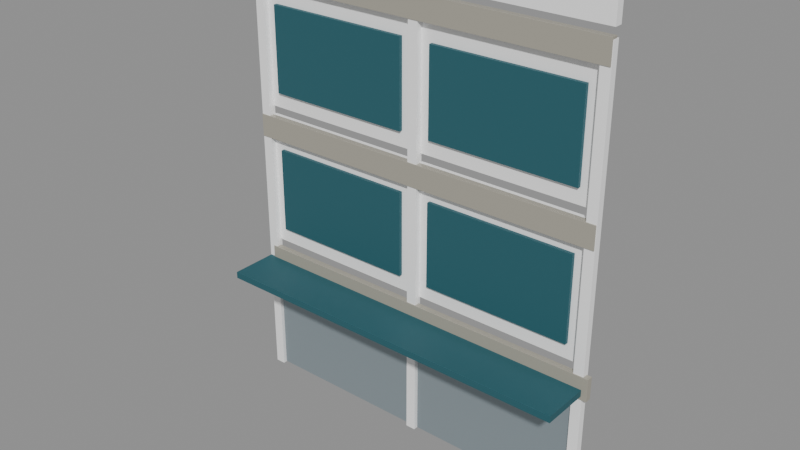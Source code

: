 # Source: source-edit.blend  (saved by Blender 4.0.36; exported with 4.5.12 LTS)
import bpy
from mathutils import Matrix  # noqa: F401  (used for matrix-valued properties, if any)

bpy.ops.wm.read_factory_settings(use_empty=True)
scene = bpy.context.scene
scene.name = 'Scene'

# ---- materials (node trees are filled in below, after node groups)
mat_white = bpy.data.materials.new('White')
mat_white.use_transparent_shadow = False
mat_white.diffuse_color = (1.0, 1.0, 1.0, 1.0)
mat_satin_metal = bpy.data.materials.new('Satin metal')
mat_satin_metal.use_transparent_shadow = False
mat_satin_metal.diffuse_color = (0.305, 0.3663, 0.3968, 1.0)
mat_muted_teal = bpy.data.materials.new('Muted teal')
mat_muted_teal.use_transparent_shadow = False
mat_muted_teal.diffuse_color = (0.02122, 0.1095, 0.1356, 1.0)
mat_warm_concrete = bpy.data.materials.new('Warm concrete')
mat_warm_concrete.use_transparent_shadow = False
mat_warm_concrete.diffuse_color = (0.3916, 0.3712, 0.3095, 1.0)

# ---- material node trees
mat_white.use_nodes = True; mat_white.node_tree.nodes.clear()
_N = mat_white.node_tree.nodes; _L = mat_white.node_tree.links
n0 = _N.new('ShaderNodeBsdfPrincipled'); n0.name = 'Principled BSDF'; n0.location = (10, 300)
n0.inputs[0].default_value = (1.0, 1.0, 1.0, 1.0)
n0.inputs[2].default_value = 0.6
n0.inputs[3].default_value = 1.45
n1 = _N.new('ShaderNodeOutputMaterial'); n1.name = 'Material Output'; n1.location = (300, 300)
_L.new(n0.outputs[0], n1.inputs[0])
n1.is_active_output = True
mat_satin_metal.use_nodes = True; mat_satin_metal.node_tree.nodes.clear()
_N = mat_satin_metal.node_tree.nodes; _L = mat_satin_metal.node_tree.links
n0 = _N.new('ShaderNodeBsdfPrincipled'); n0.name = 'Principled BSDF'; n0.location = (10, 300)
n0.inputs[0].default_value = (0.305, 0.3663, 0.3968, 1.0)
n0.inputs[1].default_value = 0.35
n0.inputs[2].default_value = 0.48
n0.inputs[3].default_value = 1.45
n1 = _N.new('ShaderNodeOutputMaterial'); n1.name = 'Material Output'; n1.location = (300, 300)
_L.new(n0.outputs[0], n1.inputs[0])
n1.is_active_output = True
mat_muted_teal.use_nodes = True; mat_muted_teal.node_tree.nodes.clear()
_N = mat_muted_teal.node_tree.nodes; _L = mat_muted_teal.node_tree.links
n0 = _N.new('ShaderNodeBsdfPrincipled'); n0.name = 'Principled BSDF'; n0.location = (10, 300)
n0.inputs[0].default_value = (0.02122, 0.1095, 0.1356, 1.0)
n0.inputs[2].default_value = 0.6
n0.inputs[3].default_value = 1.45
n1 = _N.new('ShaderNodeOutputMaterial'); n1.name = 'Material Output'; n1.location = (300, 300)
_L.new(n0.outputs[0], n1.inputs[0])
n1.is_active_output = True
mat_warm_concrete.use_nodes = True; mat_warm_concrete.node_tree.nodes.clear()
_N = mat_warm_concrete.node_tree.nodes; _L = mat_warm_concrete.node_tree.links
n0 = _N.new('ShaderNodeBsdfPrincipled'); n0.name = 'Principled BSDF'; n0.location = (10, 300)
n0.inputs[0].default_value = (0.3916, 0.3712, 0.3095, 1.0)
n0.inputs[2].default_value = 0.27
n0.inputs[3].default_value = 1.45
n1 = _N.new('ShaderNodeOutputMaterial'); n1.name = 'Material Output'; n1.location = (300, 300)
_L.new(n0.outputs[0], n1.inputs[0])
n1.is_active_output = True

# ---- meshes
me_cube_007 = bpy.data.meshes.new('Cube.007')
me_cube_007.from_pydata([(-3.9, -0.04, -1.5), (-3.9, -0.04, 1.5), (-3.9, 0.04, -1.5), (-3.9, 0.04, 1.5), (3.9, -0.04, -1.5), (3.9, -0.04, 1.5), (3.9, 0.04, -1.5), (3.9, 0.04, 1.5)], [], [(0, 1, 3, 2), (2, 3, 7, 6), (6, 7, 5, 4), (4, 5, 1, 0), (2, 6, 4, 0), (7, 3, 1, 5)])
_uv = me_cube_007.uv_layers.new(name='UVMap')
_uv.uv.foreach_set('vector', [0.375, 0.0, 0.625, 0.0, 0.625, 0.25, 0.375, 0.25, 0.375, 0.25, 0.625, 0.25, 0.625, 0.5, 0.375, 0.5, 0.375, 0.5, 0.625, 0.5, 0.625, 0.75, 0.375, 0.75, 0.375, 0.75, 0.625, 0.75, 0.625, 1.0, 0.375, 1.0, 0.125, 0.5, 0.375, 0.5, 0.375, 0.75, 0.125, 0.75, 0.625, 0.5, 0.875, 0.5, 0.875, 0.75, 0.625, 0.75])
me_cube_007.materials.append(mat_white)
me_cube_007.update()
me_cube_008 = bpy.data.meshes.new('Cube.008')
me_cube_008.from_pydata([(-3.9, -0.04, -1.55), (-3.9, -0.04, 1.55), (-3.9, 0.04, -1.55), (-3.9, 0.04, 1.55), (3.9, -0.04, -1.55), (3.9, -0.04, 1.55), (3.9, 0.04, -1.55), (3.9, 0.04, 1.55)], [], [(0, 1, 3, 2), (2, 3, 7, 6), (6, 7, 5, 4), (4, 5, 1, 0), (2, 6, 4, 0), (7, 3, 1, 5)])
_uv = me_cube_008.uv_layers.new(name='UVMap')
_uv.uv.foreach_set('vector', [0.375, 0.0, 0.625, 0.0, 0.625, 0.25, 0.375, 0.25, 0.375, 0.25, 0.625, 0.25, 0.625, 0.5, 0.375, 0.5, 0.375, 0.5, 0.625, 0.5, 0.625, 0.75, 0.375, 0.75, 0.375, 0.75, 0.625, 0.75, 0.625, 1.0, 0.375, 1.0, 0.125, 0.5, 0.375, 0.5, 0.375, 0.75, 0.125, 0.75, 0.625, 0.5, 0.875, 0.5, 0.875, 0.75, 0.625, 0.75])
me_cube_008.materials.append(mat_white)
me_cube_008.update()
me_cube_009 = bpy.data.meshes.new('Cube.009')
me_cube_009.from_pydata([(-1.85, -0.04, -1.4), (-1.85, -0.04, 1.4), (-1.85, 0.04, -1.4), (-1.85, 0.04, 1.4), (1.85, -0.04, -1.4), (1.85, -0.04, 1.4), (1.85, 0.04, -1.4), (1.85, 0.04, 1.4)], [], [(0, 1, 3, 2), (2, 3, 7, 6), (6, 7, 5, 4), (4, 5, 1, 0), (2, 6, 4, 0), (7, 3, 1, 5)])
_uv = me_cube_009.uv_layers.new(name='UVMap')
_uv.uv.foreach_set('vector', [0.375, 0.0, 0.625, 0.0, 0.625, 0.25, 0.375, 0.25, 0.375, 0.25, 0.625, 0.25, 0.625, 0.5, 0.375, 0.5, 0.375, 0.5, 0.625, 0.5, 0.625, 0.75, 0.375, 0.75, 0.375, 0.75, 0.625, 0.75, 0.625, 1.0, 0.375, 1.0, 0.125, 0.5, 0.375, 0.5, 0.375, 0.75, 0.125, 0.75, 0.625, 0.5, 0.875, 0.5, 0.875, 0.75, 0.625, 0.75])
me_cube_009.materials.append(mat_satin_metal)
me_cube_009.update()
me_cube_010 = bpy.data.meshes.new('Cube.010')
me_cube_010.from_pydata([(-1.65, -0.04, -0.95), (-1.65, -0.04, 0.95), (-1.65, 0.04, -0.95), (-1.65, 0.04, 0.95), (1.65, -0.04, -0.95), (1.65, -0.04, 0.95), (1.65, 0.04, -0.95), (1.65, 0.04, 0.95)], [], [(0, 1, 3, 2), (2, 3, 7, 6), (6, 7, 5, 4), (4, 5, 1, 0), (2, 6, 4, 0), (7, 3, 1, 5)])
_uv = me_cube_010.uv_layers.new(name='UVMap')
_uv.uv.foreach_set('vector', [0.375, 0.0, 0.625, 0.0, 0.625, 0.25, 0.375, 0.25, 0.375, 0.25, 0.625, 0.25, 0.625, 0.5, 0.375, 0.5, 0.375, 0.5, 0.625, 0.5, 0.625, 0.75, 0.375, 0.75, 0.375, 0.75, 0.625, 0.75, 0.625, 1.0, 0.375, 1.0, 0.125, 0.5, 0.375, 0.5, 0.375, 0.75, 0.125, 0.75, 0.625, 0.5, 0.875, 0.5, 0.875, 0.75, 0.625, 0.75])
me_cube_010.materials.append(mat_muted_teal)
me_cube_010.update()
me_cube_011 = bpy.data.meshes.new('Cube.011')
me_cube_011.from_pydata([(-1.65, -0.04, -0.95), (-1.65, -0.04, 0.95), (-1.65, 0.04, -0.95), (-1.65, 0.04, 0.95), (1.65, -0.04, -0.95), (1.65, -0.04, 0.95), (1.65, 0.04, -0.95), (1.65, 0.04, 0.95)], [], [(0, 1, 3, 2), (2, 3, 7, 6), (6, 7, 5, 4), (4, 5, 1, 0), (2, 6, 4, 0), (7, 3, 1, 5)])
_uv = me_cube_011.uv_layers.new(name='UVMap')
_uv.uv.foreach_set('vector', [0.375, 0.0, 0.625, 0.0, 0.625, 0.25, 0.375, 0.25, 0.375, 0.25, 0.625, 0.25, 0.625, 0.5, 0.375, 0.5, 0.375, 0.5, 0.625, 0.5, 0.625, 0.75, 0.375, 0.75, 0.375, 0.75, 0.625, 0.75, 0.625, 1.0, 0.375, 1.0, 0.125, 0.5, 0.375, 0.5, 0.375, 0.75, 0.125, 0.75, 0.625, 0.5, 0.875, 0.5, 0.875, 0.75, 0.625, 0.75])
me_cube_011.materials.append(mat_muted_teal)
me_cube_011.update()
me_cube_012 = bpy.data.meshes.new('Cube.012')
me_cube_012.from_pydata([(-1.85, -0.04, -1.4), (-1.85, -0.04, 1.4), (-1.85, 0.04, -1.4), (-1.85, 0.04, 1.4), (1.85, -0.04, -1.4), (1.85, -0.04, 1.4), (1.85, 0.04, -1.4), (1.85, 0.04, 1.4)], [], [(0, 1, 3, 2), (2, 3, 7, 6), (6, 7, 5, 4), (4, 5, 1, 0), (2, 6, 4, 0), (7, 3, 1, 5)])
_uv = me_cube_012.uv_layers.new(name='UVMap')
_uv.uv.foreach_set('vector', [0.375, 0.0, 0.625, 0.0, 0.625, 0.25, 0.375, 0.25, 0.375, 0.25, 0.625, 0.25, 0.625, 0.5, 0.375, 0.5, 0.375, 0.5, 0.625, 0.5, 0.625, 0.75, 0.375, 0.75, 0.375, 0.75, 0.625, 0.75, 0.625, 1.0, 0.375, 1.0, 0.125, 0.5, 0.375, 0.5, 0.375, 0.75, 0.125, 0.75, 0.625, 0.5, 0.875, 0.5, 0.875, 0.75, 0.625, 0.75])
me_cube_012.materials.append(mat_satin_metal)
me_cube_012.update()
me_cube_013 = bpy.data.meshes.new('Cube.013')
me_cube_013.from_pydata([(-1.65, -0.04, -0.95), (-1.65, -0.04, 0.95), (-1.65, 0.04, -0.95), (-1.65, 0.04, 0.95), (1.65, -0.04, -0.95), (1.65, -0.04, 0.95), (1.65, 0.04, -0.95), (1.65, 0.04, 0.95)], [], [(0, 1, 3, 2), (2, 3, 7, 6), (6, 7, 5, 4), (4, 5, 1, 0), (2, 6, 4, 0), (7, 3, 1, 5)])
_uv = me_cube_013.uv_layers.new(name='UVMap')
_uv.uv.foreach_set('vector', [0.375, 0.0, 0.625, 0.0, 0.625, 0.25, 0.375, 0.25, 0.375, 0.25, 0.625, 0.25, 0.625, 0.5, 0.375, 0.5, 0.375, 0.5, 0.625, 0.5, 0.625, 0.75, 0.375, 0.75, 0.375, 0.75, 0.625, 0.75, 0.625, 1.0, 0.375, 1.0, 0.125, 0.5, 0.375, 0.5, 0.375, 0.75, 0.125, 0.75, 0.625, 0.5, 0.875, 0.5, 0.875, 0.75, 0.625, 0.75])
me_cube_013.materials.append(mat_muted_teal)
me_cube_013.update()
me_cube_014 = bpy.data.meshes.new('Cube.014')
me_cube_014.from_pydata([(-1.65, -0.04, -0.95), (-1.65, -0.04, 0.95), (-1.65, 0.04, -0.95), (-1.65, 0.04, 0.95), (1.65, -0.04, -0.95), (1.65, -0.04, 0.95), (1.65, 0.04, -0.95), (1.65, 0.04, 0.95)], [], [(0, 1, 3, 2), (2, 3, 7, 6), (6, 7, 5, 4), (4, 5, 1, 0), (2, 6, 4, 0), (7, 3, 1, 5)])
_uv = me_cube_014.uv_layers.new(name='UVMap')
_uv.uv.foreach_set('vector', [0.375, 0.0, 0.625, 0.0, 0.625, 0.25, 0.375, 0.25, 0.375, 0.25, 0.625, 0.25, 0.625, 0.5, 0.375, 0.5, 0.375, 0.5, 0.625, 0.5, 0.625, 0.75, 0.375, 0.75, 0.375, 0.75, 0.625, 0.75, 0.625, 1.0, 0.375, 1.0, 0.125, 0.5, 0.375, 0.5, 0.375, 0.75, 0.125, 0.75, 0.625, 0.5, 0.875, 0.5, 0.875, 0.75, 0.625, 0.75])
me_cube_014.materials.append(mat_muted_teal)
me_cube_014.update()
me_cube_015 = bpy.data.meshes.new('Cube.015')
me_cube_015.from_pydata([(-4.1, -0.07, -0.25), (-4.1, -0.07, 0.25), (-4.1, 0.07, -0.25), (-4.1, 0.07, 0.25), (4.1, -0.07, -0.25), (4.1, -0.07, 0.25), (4.1, 0.07, -0.25), (4.1, 0.07, 0.25)], [], [(0, 1, 3, 2), (2, 3, 7, 6), (6, 7, 5, 4), (4, 5, 1, 0), (2, 6, 4, 0), (7, 3, 1, 5)])
_uv = me_cube_015.uv_layers.new(name='UVMap')
_uv.uv.foreach_set('vector', [0.375, 0.0, 0.625, 0.0, 0.625, 0.25, 0.375, 0.25, 0.375, 0.25, 0.625, 0.25, 0.625, 0.5, 0.375, 0.5, 0.375, 0.5, 0.625, 0.5, 0.625, 0.75, 0.375, 0.75, 0.375, 0.75, 0.625, 0.75, 0.625, 1.0, 0.375, 1.0, 0.125, 0.5, 0.375, 0.5, 0.375, 0.75, 0.125, 0.75, 0.625, 0.5, 0.875, 0.5, 0.875, 0.75, 0.625, 0.75])
me_cube_015.materials.append(mat_warm_concrete)
me_cube_015.update()
me_cube_016 = bpy.data.meshes.new('Cube.016')
me_cube_016.from_pydata([(-4.1, -0.07, -0.25), (-4.1, -0.07, 0.25), (-4.1, 0.07, -0.25), (-4.1, 0.07, 0.25), (4.1, -0.07, -0.25), (4.1, -0.07, 0.25), (4.1, 0.07, -0.25), (4.1, 0.07, 0.25)], [], [(0, 1, 3, 2), (2, 3, 7, 6), (6, 7, 5, 4), (4, 5, 1, 0), (2, 6, 4, 0), (7, 3, 1, 5)])
_uv = me_cube_016.uv_layers.new(name='UVMap')
_uv.uv.foreach_set('vector', [0.375, 0.0, 0.625, 0.0, 0.625, 0.25, 0.375, 0.25, 0.375, 0.25, 0.625, 0.25, 0.625, 0.5, 0.375, 0.5, 0.375, 0.5, 0.625, 0.5, 0.625, 0.75, 0.375, 0.75, 0.375, 0.75, 0.625, 0.75, 0.625, 1.0, 0.375, 1.0, 0.125, 0.5, 0.375, 0.5, 0.375, 0.75, 0.125, 0.75, 0.625, 0.5, 0.875, 0.5, 0.875, 0.75, 0.625, 0.75])
me_cube_016.materials.append(mat_warm_concrete)
me_cube_016.update()
me_cube_017 = bpy.data.meshes.new('Cube.017')
me_cube_017.from_pydata([(-4.1, -0.07, -0.25), (-4.1, -0.07, 0.25), (-4.1, 0.07, -0.25), (-4.1, 0.07, 0.25), (4.1, -0.07, -0.25), (4.1, -0.07, 0.25), (4.1, 0.07, -0.25), (4.1, 0.07, 0.25)], [], [(0, 1, 3, 2), (2, 3, 7, 6), (6, 7, 5, 4), (4, 5, 1, 0), (2, 6, 4, 0), (7, 3, 1, 5)])
_uv = me_cube_017.uv_layers.new(name='UVMap')
_uv.uv.foreach_set('vector', [0.375, 0.0, 0.625, 0.0, 0.625, 0.25, 0.375, 0.25, 0.375, 0.25, 0.625, 0.25, 0.625, 0.5, 0.375, 0.5, 0.375, 0.5, 0.625, 0.5, 0.625, 0.75, 0.375, 0.75, 0.375, 0.75, 0.625, 0.75, 0.625, 1.0, 0.375, 1.0, 0.125, 0.5, 0.375, 0.5, 0.375, 0.75, 0.125, 0.75, 0.625, 0.5, 0.875, 0.5, 0.875, 0.75, 0.625, 0.75])
me_cube_017.materials.append(mat_warm_concrete)
me_cube_017.update()
me_cube_018 = bpy.data.meshes.new('Cube.018')
me_cube_018.from_pydata([(-0.11, -0.08, -4.8), (-0.11, -0.08, 4.8), (-0.11, 0.08, -4.8), (-0.11, 0.08, 4.8), (0.11, -0.08, -4.8), (0.11, -0.08, 4.8), (0.11, 0.08, -4.8), (0.11, 0.08, 4.8)], [], [(0, 1, 3, 2), (2, 3, 7, 6), (6, 7, 5, 4), (4, 5, 1, 0), (2, 6, 4, 0), (7, 3, 1, 5)])
_uv = me_cube_018.uv_layers.new(name='UVMap')
_uv.uv.foreach_set('vector', [0.375, 0.0, 0.625, 0.0, 0.625, 0.25, 0.375, 0.25, 0.375, 0.25, 0.625, 0.25, 0.625, 0.5, 0.375, 0.5, 0.375, 0.5, 0.625, 0.5, 0.625, 0.75, 0.375, 0.75, 0.375, 0.75, 0.625, 0.75, 0.625, 1.0, 0.375, 1.0, 0.125, 0.5, 0.375, 0.5, 0.375, 0.75, 0.125, 0.75, 0.625, 0.5, 0.875, 0.5, 0.875, 0.75, 0.625, 0.75])
me_cube_018.materials.append(mat_white)
me_cube_018.update()
me_cube_019 = bpy.data.meshes.new('Cube.019')
me_cube_019.from_pydata([(-0.11, -0.08, -4.8), (-0.11, -0.08, 4.8), (-0.11, 0.08, -4.8), (-0.11, 0.08, 4.8), (0.11, -0.08, -4.8), (0.11, -0.08, 4.8), (0.11, 0.08, -4.8), (0.11, 0.08, 4.8)], [], [(0, 1, 3, 2), (2, 3, 7, 6), (6, 7, 5, 4), (4, 5, 1, 0), (2, 6, 4, 0), (7, 3, 1, 5)])
_uv = me_cube_019.uv_layers.new(name='UVMap')
_uv.uv.foreach_set('vector', [0.375, 0.0, 0.625, 0.0, 0.625, 0.25, 0.375, 0.25, 0.375, 0.25, 0.625, 0.25, 0.625, 0.5, 0.375, 0.5, 0.375, 0.5, 0.625, 0.5, 0.625, 0.75, 0.375, 0.75, 0.375, 0.75, 0.625, 0.75, 0.625, 1.0, 0.375, 1.0, 0.125, 0.5, 0.375, 0.5, 0.375, 0.75, 0.125, 0.75, 0.625, 0.5, 0.875, 0.5, 0.875, 0.75, 0.625, 0.75])
me_cube_019.materials.append(mat_white)
me_cube_019.update()
me_cube_020 = bpy.data.meshes.new('Cube.020')
me_cube_020.from_pydata([(-0.11, -0.08, -4.8), (-0.11, -0.08, 4.8), (-0.11, 0.08, -4.8), (-0.11, 0.08, 4.8), (0.11, -0.08, -4.8), (0.11, -0.08, 4.8), (0.11, 0.08, -4.8), (0.11, 0.08, 4.8)], [], [(0, 1, 3, 2), (2, 3, 7, 6), (6, 7, 5, 4), (4, 5, 1, 0), (2, 6, 4, 0), (7, 3, 1, 5)])
_uv = me_cube_020.uv_layers.new(name='UVMap')
_uv.uv.foreach_set('vector', [0.375, 0.0, 0.625, 0.0, 0.625, 0.25, 0.375, 0.25, 0.375, 0.25, 0.625, 0.25, 0.625, 0.5, 0.375, 0.5, 0.375, 0.5, 0.625, 0.5, 0.625, 0.75, 0.375, 0.75, 0.375, 0.75, 0.625, 0.75, 0.625, 1.0, 0.375, 1.0, 0.125, 0.5, 0.375, 0.5, 0.375, 0.75, 0.125, 0.75, 0.625, 0.5, 0.875, 0.5, 0.875, 0.75, 0.625, 0.75])
me_cube_020.materials.append(mat_white)
me_cube_020.update()
me_cube_021 = bpy.data.meshes.new('Cube.021')
me_cube_021.from_pydata([(-4.1, -0.09, -0.25), (-4.1, -0.09, 0.25), (-4.1, 0.09, -0.25), (-4.1, 0.09, 0.25), (4.1, -0.09, -0.25), (4.1, -0.09, 0.25), (4.1, 0.09, -0.25), (4.1, 0.09, 0.25)], [], [(0, 1, 3, 2), (2, 3, 7, 6), (6, 7, 5, 4), (4, 5, 1, 0), (2, 6, 4, 0), (7, 3, 1, 5)])
_uv = me_cube_021.uv_layers.new(name='UVMap')
_uv.uv.foreach_set('vector', [0.375, 0.0, 0.625, 0.0, 0.625, 0.25, 0.375, 0.25, 0.375, 0.25, 0.625, 0.25, 0.625, 0.5, 0.375, 0.5, 0.375, 0.5, 0.625, 0.5, 0.625, 0.75, 0.375, 0.75, 0.375, 0.75, 0.625, 0.75, 0.625, 1.0, 0.375, 1.0, 0.125, 0.5, 0.375, 0.5, 0.375, 0.75, 0.125, 0.75, 0.625, 0.5, 0.875, 0.5, 0.875, 0.75, 0.625, 0.75])
me_cube_021.materials.append(mat_white)
me_cube_021.update()
me_cube_022 = bpy.data.meshes.new('Cube.022')
me_cube_022.from_pydata([(-4.1, -0.65, -0.075), (-4.1, -0.65, 0.075), (-4.1, 0.65, -0.075), (-4.1, 0.65, 0.075), (4.1, -0.65, -0.075), (4.1, -0.65, 0.075), (4.1, 0.65, -0.075), (4.1, 0.65, 0.075)], [], [(0, 1, 3, 2), (2, 3, 7, 6), (6, 7, 5, 4), (4, 5, 1, 0), (2, 6, 4, 0), (7, 3, 1, 5)])
_uv = me_cube_022.uv_layers.new(name='UVMap')
_uv.uv.foreach_set('vector', [0.375, 0.0, 0.625, 0.0, 0.625, 0.25, 0.375, 0.25, 0.375, 0.25, 0.625, 0.25, 0.625, 0.5, 0.375, 0.5, 0.375, 0.5, 0.625, 0.5, 0.625, 0.75, 0.375, 0.75, 0.375, 0.75, 0.625, 0.75, 0.625, 1.0, 0.375, 1.0, 0.125, 0.5, 0.375, 0.5, 0.375, 0.75, 0.125, 0.75, 0.625, 0.5, 0.875, 0.5, 0.875, 0.75, 0.625, 0.75])
me_cube_022.materials.append(mat_muted_teal)
me_cube_022.update()

# ---- objects
ob_upper_front_wall = bpy.data.objects.new('Upper_Front_Wall', me_cube_007)
ob_upper_front_wall_001 = bpy.data.objects.new('Upper_Front_Wall.001', me_cube_008)
ob_ground_shutter = bpy.data.objects.new('Ground_Shutter', me_cube_009)
ob_ribbon_window = bpy.data.objects.new('Ribbon_Window', me_cube_010)
ob_ribbon_window_001 = bpy.data.objects.new('Ribbon_Window.001', me_cube_011)
ob_ground_shutter_001 = bpy.data.objects.new('Ground_Shutter.001', me_cube_012)
ob_ribbon_window_002 = bpy.data.objects.new('Ribbon_Window.002', me_cube_013)
ob_ribbon_window_003 = bpy.data.objects.new('Ribbon_Window.003', me_cube_014)
ob_facade_band = bpy.data.objects.new('Facade_Band', me_cube_015)
ob_facade_band_001 = bpy.data.objects.new('Facade_Band.001', me_cube_016)
ob_facade_band_002 = bpy.data.objects.new('Facade_Band.002', me_cube_017)
ob_facade_pier = bpy.data.objects.new('Facade_Pier', me_cube_018)
ob_facade_pier_001 = bpy.data.objects.new('Facade_Pier.001', me_cube_019)
ob_facade_pier_002 = bpy.data.objects.new('Facade_Pier.002', me_cube_020)
ob_flat_parapet = bpy.data.objects.new('Flat_Parapet', me_cube_021)
ob_modern_awning = bpy.data.objects.new('Modern_Awning', me_cube_022)
ob_asset_malaysiashoplotfacade = bpy.data.objects.new('ASSET_MalaysiaShoplotFacade', None)

# ---- transforms, parenting, visibility, modifiers, constraints
ob_upper_front_wall.parent = ob_asset_malaysiashoplotfacade
ob_upper_front_wall.location = (0.0, 0.59, 4.8)
_m = ob_upper_front_wall.modifiers.new('Editable eased edges', 'BEVEL')
_m.width = 0.002
_m.width_pct = 0.002
_m.segments = 2
ob_upper_front_wall_001.parent = ob_asset_malaysiashoplotfacade
ob_upper_front_wall_001.location = (0.0, 0.59, 8.05)
_m = ob_upper_front_wall_001.modifiers.new('Editable eased edges', 'BEVEL')
_m.width = 0.002
_m.width_pct = 0.002
_m.segments = 2
ob_ground_shutter.parent = ob_asset_malaysiashoplotfacade
ob_ground_shutter.location = (-2.0, 0.51, 1.45)
_m = ob_ground_shutter.modifiers.new('Editable eased edges', 'BEVEL')
_m.width = 0.002
_m.width_pct = 0.002
_m.segments = 2
ob_ribbon_window.parent = ob_asset_malaysiashoplotfacade
ob_ribbon_window.location = (-2.0, 0.51, 4.6)
_m = ob_ribbon_window.modifiers.new('Editable eased edges', 'BEVEL')
_m.width = 0.002
_m.width_pct = 0.002
_m.segments = 2
ob_ribbon_window_001.parent = ob_asset_malaysiashoplotfacade
ob_ribbon_window_001.location = (-2.0, 0.51, 7.8)
_m = ob_ribbon_window_001.modifiers.new('Editable eased edges', 'BEVEL')
_m.width = 0.002
_m.width_pct = 0.002
_m.segments = 2
ob_ground_shutter_001.parent = ob_asset_malaysiashoplotfacade
ob_ground_shutter_001.location = (2.0, 0.51, 1.45)
_m = ob_ground_shutter_001.modifiers.new('Editable eased edges', 'BEVEL')
_m.width = 0.002
_m.width_pct = 0.002
_m.segments = 2
ob_ribbon_window_002.parent = ob_asset_malaysiashoplotfacade
ob_ribbon_window_002.location = (2.0, 0.51, 4.6)
_m = ob_ribbon_window_002.modifiers.new('Editable eased edges', 'BEVEL')
_m.width = 0.002
_m.width_pct = 0.002
_m.segments = 2
ob_ribbon_window_003.parent = ob_asset_malaysiashoplotfacade
ob_ribbon_window_003.location = (2.0, 0.51, 7.8)
_m = ob_ribbon_window_003.modifiers.new('Editable eased edges', 'BEVEL')
_m.width = 0.002
_m.width_pct = 0.002
_m.segments = 2
ob_facade_band.parent = ob_asset_malaysiashoplotfacade
ob_facade_band.location = (0.123, 0.47, 2.9)
_m = ob_facade_band.modifiers.new('Editable eased edges', 'BEVEL')
_m.width = 0.002
_m.width_pct = 0.002
_m.segments = 2
ob_facade_band_001.parent = ob_asset_malaysiashoplotfacade
ob_facade_band_001.location = (0.0, 0.47, 6.05)
_m = ob_facade_band_001.modifiers.new('Editable eased edges', 'BEVEL')
_m.width = 0.002
_m.width_pct = 0.002
_m.segments = 2
ob_facade_band_002.parent = ob_asset_malaysiashoplotfacade
ob_facade_band_002.location = (0.0, 0.47, 9.4)
_m = ob_facade_band_002.modifiers.new('Editable eased edges', 'BEVEL')
_m.width = 0.002
_m.width_pct = 0.002
_m.segments = 2
ob_facade_pier.parent = ob_asset_malaysiashoplotfacade
ob_facade_pier.location = (-4.0, 0.5, 4.8)
_m = ob_facade_pier.modifiers.new('Editable eased edges', 'BEVEL')
_m.width = 0.002
_m.width_pct = 0.002
_m.segments = 2
ob_facade_pier_001.parent = ob_asset_malaysiashoplotfacade
ob_facade_pier_001.location = (0.0, 0.5, 4.8)
_m = ob_facade_pier_001.modifiers.new('Editable eased edges', 'BEVEL')
_m.width = 0.002
_m.width_pct = 0.002
_m.segments = 2
ob_facade_pier_002.parent = ob_asset_malaysiashoplotfacade
ob_facade_pier_002.location = (4.0, 0.5, 4.8)
_m = ob_facade_pier_002.modifiers.new('Editable eased edges', 'BEVEL')
_m.width = 0.002
_m.width_pct = 0.002
_m.segments = 2
ob_flat_parapet.parent = ob_asset_malaysiashoplotfacade
ob_flat_parapet.location = (0.0, 0.55, 10.05)
_m = ob_flat_parapet.modifiers.new('Editable eased edges', 'BEVEL')
_m.width = 0.002
_m.width_pct = 0.002
_m.segments = 2
ob_modern_awning.parent = ob_asset_malaysiashoplotfacade
ob_modern_awning.location = (0.0, 0.0, 2.8)
_m = ob_modern_awning.modifiers.new('Editable eased edges', 'BEVEL')
_m.width = 0.002
_m.width_pct = 0.002
_m.segments = 2
ob_asset_malaysiashoplotfacade.location = (0.0, 0.0, 0.0)

# ---- collection membership
scene.collection.objects.link(ob_upper_front_wall)
scene.collection.objects.link(ob_upper_front_wall_001)
scene.collection.objects.link(ob_ground_shutter)
scene.collection.objects.link(ob_ribbon_window)
scene.collection.objects.link(ob_ribbon_window_001)
scene.collection.objects.link(ob_ground_shutter_001)
scene.collection.objects.link(ob_ribbon_window_002)
scene.collection.objects.link(ob_ribbon_window_003)
scene.collection.objects.link(ob_facade_band)
scene.collection.objects.link(ob_facade_band_001)
scene.collection.objects.link(ob_facade_band_002)
scene.collection.objects.link(ob_facade_pier)
scene.collection.objects.link(ob_facade_pier_001)
scene.collection.objects.link(ob_facade_pier_002)
scene.collection.objects.link(ob_flat_parapet)
scene.collection.objects.link(ob_modern_awning)
scene.collection.objects.link(ob_asset_malaysiashoplotfacade)

# ---- scene / render settings (as saved in the file)
scene.frame_start = 1; scene.frame_end = 250; scene.frame_set(1)
scene.render.engine = 'BLENDER_EEVEE_NEXT'
scene.cycles.sampling_pattern = 'TABULATED_SOBOL'
bpy.context.view_layer.update()

# ---- added for rendering (the .blend has no active camera and no usable light): camera, sun + grey world if the file has none
cam_auto = bpy.data.cameras.new('AutoCamera')
cam_auto.lens = 50.0
cam_auto.sensor_width = 36.0
cam_auto.clip_end = 1000.0
ob_auto_camera = bpy.data.objects.new('AutoCamera', cam_auto)
scene.collection.objects.link(ob_auto_camera)
ob_auto_camera.location = (12.3734, -14.7803, 15.0035)
ob_auto_camera.rotation_euler = (1.09748, -7.21219e-08, 0.694738)
scene.camera = ob_auto_camera
light_auto_sun = bpy.data.lights.new('AutoSun', 'SUN')
light_auto_sun.energy = 3.0
light_auto_sun.angle = 0.0523599
ob_auto_sun = bpy.data.objects.new('AutoSun', light_auto_sun)
scene.collection.objects.link(ob_auto_sun)
ob_auto_sun.rotation_euler = (0.872665, 0.174533, 0.523599)
if scene.world is None:
    world_auto = bpy.data.worlds.new('AutoWorld')
    world_auto.color = (0.3, 0.3, 0.3)
    scene.world = world_auto
bpy.context.view_layer.update()
